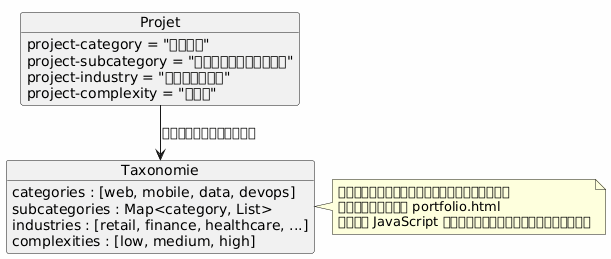

The diagram above was rendered by PlantUML. Its source (embedded in the PNG):
@startuml
skinparam backgroundColor #FEFEFE

object Projet {
  project-category = "เว็บ"
  project-subcategory = "อีคอมเมิร์ซ"
  project-industry = "ค้าปลีก"
  project-complexity = "สูง"
}

object Taxonomie {
  categories : [web, mobile, data, devops]
  subcategories : Map<category, List>
  industries : [retail, finance, healthcare, ...]
  complexities : [low, medium, high]
}

Projet --> Taxonomie : จัดประเภทตาม

note right of Taxonomie
อนุญาตการกรองหลายเกณฑ์
ในเทมเพลต portfolio.html
ผ่าน JavaScript หรือฝั่งเซิร์ฟเวอร์
end note
@enduml